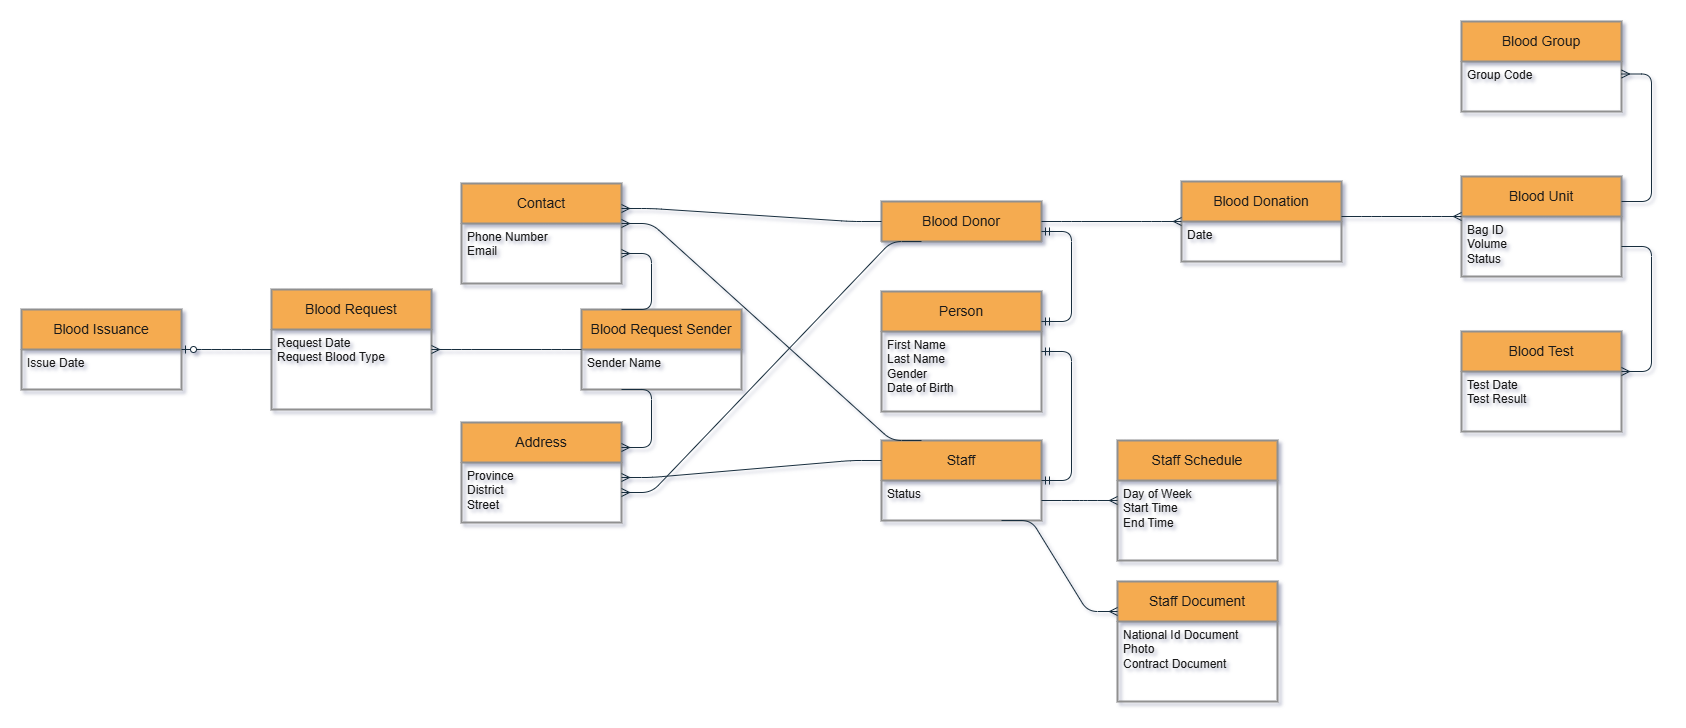

The diagram above was exported from draw.io. Its source (the exported page's mxGraphModel, read from the mxfile embedded in the PNG):
<mxGraphModel dx="2475" dy="2025" grid="0" gridSize="10" guides="1" tooltips="1" connect="1" arrows="1" fold="1" page="1" pageScale="1" pageWidth="850" pageHeight="1100" math="0" shadow="1">
  <root>
    <mxCell id="0" />
    <mxCell id="1" parent="0" />
    <mxCell id="Jn3zB95FlQDrA4TpgpcM-1" parent="1" style="swimlane;childLayout=stackLayout;horizontal=1;startSize=40;horizontalStack=0;rounded=1;fontSize=14;fontStyle=0;strokeWidth=2;resizeParent=0;resizeLast=1;shadow=0;dashed=0;align=center;arcSize=0;whiteSpace=wrap;html=1;labelBackgroundColor=none;fillColor=#F5AB50;strokeColor=#909090;fontColor=#1A1A1A;" value="Person" vertex="1">
      <mxGeometry height="120" width="160" x="260" y="-240" as="geometry" />
    </mxCell>
    <mxCell id="Jn3zB95FlQDrA4TpgpcM-2" parent="Jn3zB95FlQDrA4TpgpcM-1" style="align=left;strokeColor=none;fillColor=none;spacingLeft=4;spacingRight=4;fontSize=12;verticalAlign=top;resizable=0;rotatable=0;part=1;html=1;whiteSpace=wrap;rounded=1;labelBackgroundColor=none;fontColor=#1A1A1A;" value="First Name&lt;div&gt;Last Name&lt;/div&gt;&lt;div&gt;Gender&lt;/div&gt;&lt;div&gt;Date of Birth&lt;/div&gt;" vertex="1">
      <mxGeometry height="80" width="160" y="40" as="geometry" />
    </mxCell>
    <mxCell id="Jn3zB95FlQDrA4TpgpcM-3" parent="1" style="swimlane;childLayout=stackLayout;horizontal=1;startSize=40;horizontalStack=0;rounded=1;fontSize=14;fontStyle=0;strokeWidth=2;resizeParent=0;resizeLast=1;shadow=0;dashed=0;align=center;arcSize=0;whiteSpace=wrap;html=1;labelBackgroundColor=none;fillColor=#F5AB50;strokeColor=#909090;fontColor=#1A1A1A;" value="Contact" vertex="1">
      <mxGeometry height="100" width="160" x="-160" y="-348" as="geometry" />
    </mxCell>
    <mxCell id="Jn3zB95FlQDrA4TpgpcM-4" parent="Jn3zB95FlQDrA4TpgpcM-3" style="align=left;strokeColor=none;fillColor=none;spacingLeft=4;spacingRight=4;fontSize=12;verticalAlign=top;resizable=0;rotatable=0;part=1;html=1;whiteSpace=wrap;rounded=1;labelBackgroundColor=none;fontColor=#1A1A1A;" value="Phone Number&lt;div&gt;Email&lt;/div&gt;" vertex="1">
      <mxGeometry height="60" width="160" y="40" as="geometry" />
    </mxCell>
    <mxCell id="Jn3zB95FlQDrA4TpgpcM-5" parent="1" style="swimlane;childLayout=stackLayout;horizontal=1;startSize=40;horizontalStack=0;rounded=1;fontSize=14;fontStyle=0;strokeWidth=2;resizeParent=0;resizeLast=1;shadow=0;dashed=0;align=center;arcSize=0;whiteSpace=wrap;html=1;labelBackgroundColor=none;fillColor=#F5AB50;strokeColor=#909090;fontColor=#1A1A1A;" value="Address" vertex="1">
      <mxGeometry height="100" width="160" x="-160" y="-109" as="geometry" />
    </mxCell>
    <mxCell id="Jn3zB95FlQDrA4TpgpcM-6" parent="Jn3zB95FlQDrA4TpgpcM-5" style="align=left;strokeColor=none;fillColor=none;spacingLeft=4;spacingRight=4;fontSize=12;verticalAlign=top;resizable=0;rotatable=0;part=1;html=1;whiteSpace=wrap;rounded=1;labelBackgroundColor=none;fontColor=#1A1A1A;" value="Province&lt;div&gt;District&lt;/div&gt;&lt;div&gt;Street&lt;/div&gt;" vertex="1">
      <mxGeometry height="60" width="160" y="40" as="geometry" />
    </mxCell>
    <mxCell id="Jn3zB95FlQDrA4TpgpcM-7" parent="1" style="swimlane;childLayout=stackLayout;horizontal=1;startSize=40;horizontalStack=0;rounded=1;fontSize=14;fontStyle=0;strokeWidth=2;resizeParent=0;resizeLast=1;shadow=0;dashed=0;align=center;arcSize=0;whiteSpace=wrap;html=1;labelBackgroundColor=none;fillColor=#F5AB50;strokeColor=#909090;fontColor=#1A1A1A;" value="Blood Donation" vertex="1">
      <mxGeometry height="80" width="160" x="560" y="-350" as="geometry" />
    </mxCell>
    <mxCell id="Jn3zB95FlQDrA4TpgpcM-8" parent="Jn3zB95FlQDrA4TpgpcM-7" style="align=left;strokeColor=none;fillColor=none;spacingLeft=4;spacingRight=4;fontSize=12;verticalAlign=top;resizable=0;rotatable=0;part=1;html=1;whiteSpace=wrap;rounded=1;labelBackgroundColor=none;fontColor=#1A1A1A;" value="Date" vertex="1">
      <mxGeometry height="40" width="160" y="40" as="geometry" />
    </mxCell>
    <mxCell id="Jn3zB95FlQDrA4TpgpcM-9" parent="1" style="swimlane;childLayout=stackLayout;horizontal=1;startSize=40;horizontalStack=0;rounded=1;fontSize=14;fontStyle=0;strokeWidth=2;resizeParent=0;resizeLast=1;shadow=0;dashed=0;align=center;arcSize=0;whiteSpace=wrap;html=1;labelBackgroundColor=none;fillColor=#F5AB50;strokeColor=#909090;fontColor=#1A1A1A;" value="Blood Unit" vertex="1">
      <mxGeometry height="100" width="160" x="840" y="-355" as="geometry" />
    </mxCell>
    <mxCell id="Jn3zB95FlQDrA4TpgpcM-10" parent="Jn3zB95FlQDrA4TpgpcM-9" style="align=left;strokeColor=none;fillColor=none;spacingLeft=4;spacingRight=4;fontSize=12;verticalAlign=top;resizable=0;rotatable=0;part=1;html=1;whiteSpace=wrap;rounded=1;labelBackgroundColor=none;fontColor=#1A1A1A;" value="Bag ID&lt;div&gt;Volume&lt;/div&gt;&lt;div&gt;Status&lt;/div&gt;" vertex="1">
      <mxGeometry height="60" width="160" y="40" as="geometry" />
    </mxCell>
    <mxCell id="Jn3zB95FlQDrA4TpgpcM-11" parent="1" style="swimlane;childLayout=stackLayout;horizontal=1;startSize=40;horizontalStack=0;rounded=1;fontSize=14;fontStyle=0;strokeWidth=2;resizeParent=0;resizeLast=1;shadow=0;dashed=0;align=center;arcSize=0;whiteSpace=wrap;html=1;labelBackgroundColor=none;fillColor=#F5AB50;strokeColor=#909090;fontColor=#1A1A1A;" value="Blood Test" vertex="1">
      <mxGeometry height="100" width="160" x="840" y="-200" as="geometry" />
    </mxCell>
    <mxCell id="Jn3zB95FlQDrA4TpgpcM-12" parent="Jn3zB95FlQDrA4TpgpcM-11" style="align=left;strokeColor=none;fillColor=none;spacingLeft=4;spacingRight=4;fontSize=12;verticalAlign=top;resizable=0;rotatable=0;part=1;html=1;whiteSpace=wrap;rounded=1;labelBackgroundColor=none;fontColor=#1A1A1A;" value="Test Date&lt;div&gt;Test Result&lt;/div&gt;" vertex="1">
      <mxGeometry height="60" width="160" y="40" as="geometry" />
    </mxCell>
    <mxCell id="Jn3zB95FlQDrA4TpgpcM-13" parent="1" style="swimlane;childLayout=stackLayout;horizontal=1;startSize=40;horizontalStack=0;rounded=1;fontSize=14;fontStyle=0;strokeWidth=2;resizeParent=0;resizeLast=1;shadow=0;dashed=0;align=center;arcSize=0;whiteSpace=wrap;html=1;labelBackgroundColor=none;fillColor=#F5AB50;strokeColor=#909090;fontColor=#1A1A1A;" value="Blood Donor" vertex="1">
      <mxGeometry height="40" width="160" x="260" y="-330" as="geometry" />
    </mxCell>
    <mxCell id="Jn3zB95FlQDrA4TpgpcM-18" parent="1" style="swimlane;childLayout=stackLayout;horizontal=1;startSize=40;horizontalStack=0;rounded=1;fontSize=14;fontStyle=0;strokeWidth=2;resizeParent=0;resizeLast=1;shadow=0;dashed=0;align=center;arcSize=0;whiteSpace=wrap;html=1;labelBackgroundColor=none;fillColor=#F5AB50;strokeColor=#909090;fontColor=#1A1A1A;" value="Staff Schedule" vertex="1">
      <mxGeometry height="120" width="160" x="496" y="-91" as="geometry" />
    </mxCell>
    <mxCell id="Jn3zB95FlQDrA4TpgpcM-19" parent="Jn3zB95FlQDrA4TpgpcM-18" style="align=left;strokeColor=none;fillColor=none;spacingLeft=4;spacingRight=4;fontSize=12;verticalAlign=top;resizable=0;rotatable=0;part=1;html=1;whiteSpace=wrap;rounded=1;labelBackgroundColor=none;fontColor=#1A1A1A;" value="Day of Week&lt;div&gt;Start Time&lt;/div&gt;&lt;div&gt;End Time&lt;/div&gt;" vertex="1">
      <mxGeometry height="80" width="160" y="40" as="geometry" />
    </mxCell>
    <mxCell id="Jn3zB95FlQDrA4TpgpcM-20" parent="1" style="swimlane;childLayout=stackLayout;horizontal=1;startSize=40;horizontalStack=0;rounded=1;fontSize=14;fontStyle=0;strokeWidth=2;resizeParent=0;resizeLast=1;shadow=0;dashed=0;align=center;arcSize=0;whiteSpace=wrap;html=1;labelBackgroundColor=none;fillColor=#F5AB50;strokeColor=#909090;fontColor=#1A1A1A;" value="Staff Document" vertex="1">
      <mxGeometry height="120" width="160" x="496" y="50" as="geometry" />
    </mxCell>
    <mxCell id="Jn3zB95FlQDrA4TpgpcM-21" parent="Jn3zB95FlQDrA4TpgpcM-20" style="align=left;strokeColor=none;fillColor=none;spacingLeft=4;spacingRight=4;fontSize=12;verticalAlign=top;resizable=0;rotatable=0;part=1;html=1;whiteSpace=wrap;rounded=1;labelBackgroundColor=none;fontColor=#1A1A1A;" value="National Id Document&lt;div&gt;Photo&lt;/div&gt;&lt;div&gt;Contract Document&lt;/div&gt;" vertex="1">
      <mxGeometry height="80" width="160" y="40" as="geometry" />
    </mxCell>
    <mxCell id="Jn3zB95FlQDrA4TpgpcM-22" parent="1" style="swimlane;childLayout=stackLayout;horizontal=1;startSize=40;horizontalStack=0;rounded=1;fontSize=14;fontStyle=0;strokeWidth=2;resizeParent=0;resizeLast=1;shadow=0;dashed=0;align=center;arcSize=0;whiteSpace=wrap;html=1;labelBackgroundColor=none;fillColor=#F5AB50;strokeColor=#909090;fontColor=#1A1A1A;" value="Staff" vertex="1">
      <mxGeometry height="80" width="160" x="260" y="-91" as="geometry" />
    </mxCell>
    <mxCell id="Jn3zB95FlQDrA4TpgpcM-23" parent="Jn3zB95FlQDrA4TpgpcM-22" style="align=left;strokeColor=none;fillColor=none;spacingLeft=4;spacingRight=4;fontSize=12;verticalAlign=top;resizable=0;rotatable=0;part=1;html=1;whiteSpace=wrap;rounded=1;labelBackgroundColor=none;fontColor=#1A1A1A;" value="Status" vertex="1">
      <mxGeometry height="40" width="160" y="40" as="geometry" />
    </mxCell>
    <mxCell id="Jn3zB95FlQDrA4TpgpcM-26" parent="1" style="swimlane;childLayout=stackLayout;horizontal=1;startSize=40;horizontalStack=0;rounded=1;fontSize=14;fontStyle=0;strokeWidth=2;resizeParent=0;resizeLast=1;shadow=0;dashed=0;align=center;arcSize=0;whiteSpace=wrap;html=1;labelBackgroundColor=none;fillColor=#F5AB50;strokeColor=#909090;fontColor=#1A1A1A;" value="Blood Request Sender" vertex="1">
      <mxGeometry height="80" width="160" x="-40" y="-222" as="geometry" />
    </mxCell>
    <mxCell id="Jn3zB95FlQDrA4TpgpcM-27" parent="Jn3zB95FlQDrA4TpgpcM-26" style="align=left;strokeColor=none;fillColor=none;spacingLeft=4;spacingRight=4;fontSize=12;verticalAlign=top;resizable=0;rotatable=0;part=1;html=1;whiteSpace=wrap;rounded=1;labelBackgroundColor=none;fontColor=#1A1A1A;" value="Sender Name" vertex="1">
      <mxGeometry height="40" width="160" y="40" as="geometry" />
    </mxCell>
    <mxCell id="Jn3zB95FlQDrA4TpgpcM-28" parent="1" style="swimlane;childLayout=stackLayout;horizontal=1;startSize=40;horizontalStack=0;rounded=1;fontSize=14;fontStyle=0;strokeWidth=2;resizeParent=0;resizeLast=1;shadow=0;dashed=0;align=center;arcSize=0;whiteSpace=wrap;html=1;labelBackgroundColor=none;fillColor=#F5AB50;strokeColor=#909090;fontColor=#1A1A1A;" value="Blood Issuance" vertex="1">
      <mxGeometry height="80" width="160" x="-600" y="-222" as="geometry" />
    </mxCell>
    <mxCell id="Jn3zB95FlQDrA4TpgpcM-29" parent="Jn3zB95FlQDrA4TpgpcM-28" style="align=left;strokeColor=none;fillColor=none;spacingLeft=4;spacingRight=4;fontSize=12;verticalAlign=top;resizable=0;rotatable=0;part=1;html=1;whiteSpace=wrap;rounded=1;labelBackgroundColor=none;fontColor=#1A1A1A;" value="Issue Date" vertex="1">
      <mxGeometry height="40" width="160" y="40" as="geometry" />
    </mxCell>
    <mxCell id="Jn3zB95FlQDrA4TpgpcM-30" parent="1" style="swimlane;childLayout=stackLayout;horizontal=1;startSize=40;horizontalStack=0;rounded=1;fontSize=14;fontStyle=0;strokeWidth=2;resizeParent=0;resizeLast=1;shadow=0;dashed=0;align=center;arcSize=0;whiteSpace=wrap;html=1;labelBackgroundColor=none;fillColor=#F5AB50;strokeColor=#909090;fontColor=#1A1A1A;" value="Blood Request" vertex="1">
      <mxGeometry height="120" width="160" x="-350" y="-242" as="geometry" />
    </mxCell>
    <mxCell id="Jn3zB95FlQDrA4TpgpcM-31" parent="Jn3zB95FlQDrA4TpgpcM-30" style="align=left;strokeColor=none;fillColor=none;spacingLeft=4;spacingRight=4;fontSize=12;verticalAlign=top;resizable=0;rotatable=0;part=1;html=1;whiteSpace=wrap;rounded=1;labelBackgroundColor=none;fontColor=#1A1A1A;" value="Request Date&lt;div&gt;Request Blood Type&lt;/div&gt;&lt;div&gt;&lt;br&gt;&lt;/div&gt;" vertex="1">
      <mxGeometry height="80" width="160" y="40" as="geometry" />
    </mxCell>
    <mxCell id="Jn3zB95FlQDrA4TpgpcM-32" edge="1" parent="1" source="Jn3zB95FlQDrA4TpgpcM-1" style="edgeStyle=entityRelationEdgeStyle;fontSize=12;html=1;endArrow=ERmandOne;startArrow=ERmandOne;rounded=1;exitX=1;exitY=0.25;exitDx=0;exitDy=0;entryX=1;entryY=0.75;entryDx=0;entryDy=0;labelBackgroundColor=none;strokeColor=#182E3E;fontColor=default;" target="Jn3zB95FlQDrA4TpgpcM-13" value="">
      <mxGeometry height="100" relative="1" width="100" as="geometry">
        <mxPoint x="430" y="-190" as="sourcePoint" />
        <mxPoint x="430" y="-320" as="targetPoint" />
      </mxGeometry>
    </mxCell>
    <mxCell id="Jn3zB95FlQDrA4TpgpcM-33" edge="1" parent="1" source="Jn3zB95FlQDrA4TpgpcM-2" style="edgeStyle=entityRelationEdgeStyle;fontSize=12;html=1;endArrow=ERmandOne;startArrow=ERmandOne;rounded=1;entryX=1;entryY=0;entryDx=0;entryDy=0;exitX=1;exitY=0.25;exitDx=0;exitDy=0;labelBackgroundColor=none;strokeColor=#182E3E;fontColor=default;" target="Jn3zB95FlQDrA4TpgpcM-23" value="">
      <mxGeometry height="100" relative="1" width="100" as="geometry">
        <mxPoint x="258" y="-210" as="sourcePoint" />
        <mxPoint x="250" y="-440" as="targetPoint" />
      </mxGeometry>
    </mxCell>
    <mxCell id="Jn3zB95FlQDrA4TpgpcM-34" edge="1" parent="1" source="Jn3zB95FlQDrA4TpgpcM-13" style="edgeStyle=entityRelationEdgeStyle;fontSize=12;html=1;endArrow=ERmany;rounded=1;exitX=0;exitY=0.5;exitDx=0;exitDy=0;entryX=1;entryY=0.25;entryDx=0;entryDy=0;labelBackgroundColor=none;strokeColor=#182E3E;fontColor=default;" target="Jn3zB95FlQDrA4TpgpcM-3" value="">
      <mxGeometry height="100" relative="1" width="100" as="geometry">
        <mxPoint x="30" y="-180" as="sourcePoint" />
        <mxPoint x="130" y="-280" as="targetPoint" />
      </mxGeometry>
    </mxCell>
    <mxCell id="Jn3zB95FlQDrA4TpgpcM-35" edge="1" parent="1" source="Jn3zB95FlQDrA4TpgpcM-22" style="edgeStyle=entityRelationEdgeStyle;fontSize=12;html=1;endArrow=ERmany;rounded=1;exitX=0;exitY=0.25;exitDx=0;exitDy=0;entryX=1;entryY=0.25;entryDx=0;entryDy=0;labelBackgroundColor=none;strokeColor=#182E3E;fontColor=default;" target="Jn3zB95FlQDrA4TpgpcM-6" value="">
      <mxGeometry height="100" relative="1" width="100" as="geometry">
        <mxPoint x="30" y="-180" as="sourcePoint" />
        <mxPoint x="130" y="-280" as="targetPoint" />
      </mxGeometry>
    </mxCell>
    <mxCell id="Jn3zB95FlQDrA4TpgpcM-37" edge="1" parent="1" source="Jn3zB95FlQDrA4TpgpcM-27" style="edgeStyle=entityRelationEdgeStyle;fontSize=12;html=1;endArrow=ERmany;rounded=1;exitX=0.25;exitY=1;exitDx=0;exitDy=0;entryX=1;entryY=0.25;entryDx=0;entryDy=0;labelBackgroundColor=none;strokeColor=#182E3E;fontColor=default;" target="Jn3zB95FlQDrA4TpgpcM-5" value="">
      <mxGeometry height="100" relative="1" width="100" as="geometry">
        <mxPoint x="30" y="-180" as="sourcePoint" />
        <mxPoint x="130" y="-280" as="targetPoint" />
      </mxGeometry>
    </mxCell>
    <mxCell id="Jn3zB95FlQDrA4TpgpcM-38" edge="1" parent="1" source="Jn3zB95FlQDrA4TpgpcM-26" style="edgeStyle=entityRelationEdgeStyle;fontSize=12;html=1;endArrow=ERmany;rounded=1;exitX=0.25;exitY=0;exitDx=0;exitDy=0;entryX=1;entryY=0.5;entryDx=0;entryDy=0;labelBackgroundColor=none;strokeColor=#182E3E;fontColor=default;" target="Jn3zB95FlQDrA4TpgpcM-4" value="">
      <mxGeometry height="100" relative="1" width="100" as="geometry">
        <mxPoint x="60" y="-230" as="sourcePoint" />
        <mxPoint x="160" y="-330" as="targetPoint" />
      </mxGeometry>
    </mxCell>
    <mxCell id="Jn3zB95FlQDrA4TpgpcM-41" edge="1" parent="1" source="Jn3zB95FlQDrA4TpgpcM-13" style="edgeStyle=entityRelationEdgeStyle;fontSize=12;html=1;endArrow=ERmany;rounded=1;exitX=0.25;exitY=1;exitDx=0;exitDy=0;entryX=1;entryY=0.5;entryDx=0;entryDy=0;labelBackgroundColor=none;strokeColor=#182E3E;fontColor=default;" target="Jn3zB95FlQDrA4TpgpcM-6" value="">
      <mxGeometry height="100" relative="1" width="100" as="geometry">
        <mxPoint x="30" y="-180" as="sourcePoint" />
        <mxPoint x="130" y="-280" as="targetPoint" />
      </mxGeometry>
    </mxCell>
    <mxCell id="Jn3zB95FlQDrA4TpgpcM-42" edge="1" parent="1" source="Jn3zB95FlQDrA4TpgpcM-22" style="edgeStyle=entityRelationEdgeStyle;fontSize=12;html=1;endArrow=ERmany;rounded=1;exitX=0.25;exitY=0;exitDx=0;exitDy=0;entryX=1;entryY=0;entryDx=0;entryDy=0;labelBackgroundColor=none;strokeColor=#182E3E;fontColor=default;" target="Jn3zB95FlQDrA4TpgpcM-4" value="">
      <mxGeometry height="100" relative="1" width="100" as="geometry">
        <mxPoint x="30" y="-180" as="sourcePoint" />
        <mxPoint x="130" y="-280" as="targetPoint" />
      </mxGeometry>
    </mxCell>
    <mxCell id="Jn3zB95FlQDrA4TpgpcM-43" edge="1" parent="1" source="Jn3zB95FlQDrA4TpgpcM-13" style="edgeStyle=entityRelationEdgeStyle;fontSize=12;html=1;endArrow=ERmany;rounded=1;exitX=1;exitY=0.5;exitDx=0;exitDy=0;entryX=0;entryY=0;entryDx=0;entryDy=0;labelBackgroundColor=none;strokeColor=#182E3E;fontColor=default;" target="Jn3zB95FlQDrA4TpgpcM-8" value="">
      <mxGeometry height="100" relative="1" width="100" as="geometry">
        <mxPoint x="170" y="-320" as="sourcePoint" />
        <mxPoint x="270" y="-420" as="targetPoint" />
      </mxGeometry>
    </mxCell>
    <mxCell id="Jn3zB95FlQDrA4TpgpcM-44" edge="1" parent="1" style="edgeStyle=entityRelationEdgeStyle;fontSize=12;html=1;endArrow=ERmany;rounded=1;exitX=1;exitY=0;exitDx=0;exitDy=0;entryX=0;entryY=0;entryDx=0;entryDy=0;labelBackgroundColor=none;strokeColor=#182E3E;fontColor=default;" target="Jn3zB95FlQDrA4TpgpcM-10" value="">
      <mxGeometry height="100" relative="1" width="100" as="geometry">
        <mxPoint x="720" y="-315" as="sourcePoint" />
        <mxPoint x="840" y="-310" as="targetPoint" />
      </mxGeometry>
    </mxCell>
    <mxCell id="Jn3zB95FlQDrA4TpgpcM-45" parent="1" style="swimlane;childLayout=stackLayout;horizontal=1;startSize=40;horizontalStack=0;rounded=1;fontSize=14;fontStyle=0;strokeWidth=2;resizeParent=0;resizeLast=1;shadow=0;dashed=0;align=center;arcSize=0;whiteSpace=wrap;html=1;labelBackgroundColor=none;fillColor=#F5AB50;strokeColor=#909090;fontColor=#1A1A1A;" value="Blood Group" vertex="1">
      <mxGeometry height="90" width="160" x="840" y="-510" as="geometry" />
    </mxCell>
    <mxCell id="Jn3zB95FlQDrA4TpgpcM-46" parent="Jn3zB95FlQDrA4TpgpcM-45" style="align=left;strokeColor=none;fillColor=none;spacingLeft=4;spacingRight=4;fontSize=12;verticalAlign=top;resizable=0;rotatable=0;part=1;html=1;whiteSpace=wrap;rounded=1;labelBackgroundColor=none;fontColor=#1A1A1A;" value="Group Code" vertex="1">
      <mxGeometry height="50" width="160" y="40" as="geometry" />
    </mxCell>
    <mxCell id="Jn3zB95FlQDrA4TpgpcM-47" edge="1" parent="1" source="Jn3zB95FlQDrA4TpgpcM-9" style="edgeStyle=entityRelationEdgeStyle;fontSize=12;html=1;endArrow=ERmany;rounded=1;exitX=1;exitY=0.25;exitDx=0;exitDy=0;entryX=1;entryY=0.25;entryDx=0;entryDy=0;labelBackgroundColor=none;strokeColor=#182E3E;fontColor=default;" target="Jn3zB95FlQDrA4TpgpcM-46" value="">
      <mxGeometry height="100" relative="1" width="100" as="geometry">
        <mxPoint x="910" y="-210" as="sourcePoint" />
        <mxPoint x="1010" y="-310" as="targetPoint" />
      </mxGeometry>
    </mxCell>
    <mxCell id="Jn3zB95FlQDrA4TpgpcM-48" edge="1" parent="1" source="Jn3zB95FlQDrA4TpgpcM-10" style="edgeStyle=entityRelationEdgeStyle;fontSize=12;html=1;endArrow=ERmany;rounded=1;exitX=1;exitY=0.5;exitDx=0;exitDy=0;entryX=1;entryY=0;entryDx=0;entryDy=0;labelBackgroundColor=none;strokeColor=#182E3E;fontColor=default;" target="Jn3zB95FlQDrA4TpgpcM-12" value="">
      <mxGeometry height="100" relative="1" width="100" as="geometry">
        <mxPoint x="790" y="-310" as="sourcePoint" />
        <mxPoint x="890" y="-410" as="targetPoint" />
      </mxGeometry>
    </mxCell>
    <mxCell id="Jn3zB95FlQDrA4TpgpcM-49" edge="1" parent="1" source="Jn3zB95FlQDrA4TpgpcM-23" style="edgeStyle=entityRelationEdgeStyle;fontSize=12;html=1;endArrow=ERmany;rounded=1;exitX=1;exitY=0.5;exitDx=0;exitDy=0;entryX=0;entryY=0.25;entryDx=0;entryDy=0;labelBackgroundColor=none;strokeColor=#182E3E;fontColor=default;" target="Jn3zB95FlQDrA4TpgpcM-19" value="">
      <mxGeometry height="100" relative="1" width="100" as="geometry">
        <mxPoint x="140" y="10" as="sourcePoint" />
        <mxPoint x="240" y="-90" as="targetPoint" />
      </mxGeometry>
    </mxCell>
    <mxCell id="Jn3zB95FlQDrA4TpgpcM-50" edge="1" parent="1" source="Jn3zB95FlQDrA4TpgpcM-23" style="edgeStyle=entityRelationEdgeStyle;fontSize=12;html=1;endArrow=ERmany;rounded=1;exitX=0.75;exitY=1;exitDx=0;exitDy=0;entryX=0;entryY=0.25;entryDx=0;entryDy=0;labelBackgroundColor=none;strokeColor=#182E3E;fontColor=default;" target="Jn3zB95FlQDrA4TpgpcM-20" value="">
      <mxGeometry height="100" relative="1" width="100" as="geometry">
        <mxPoint x="140" y="130" as="sourcePoint" />
        <mxPoint x="240" y="30" as="targetPoint" />
      </mxGeometry>
    </mxCell>
    <mxCell id="Jn3zB95FlQDrA4TpgpcM-51" edge="1" parent="1" source="Jn3zB95FlQDrA4TpgpcM-27" style="edgeStyle=entityRelationEdgeStyle;fontSize=12;html=1;endArrow=ERmany;rounded=1;exitX=0;exitY=0;exitDx=0;exitDy=0;entryX=1;entryY=0.25;entryDx=0;entryDy=0;labelBackgroundColor=none;strokeColor=#182E3E;fontColor=default;" target="Jn3zB95FlQDrA4TpgpcM-31" value="">
      <mxGeometry height="100" relative="1" width="100" as="geometry">
        <mxPoint x="140" y="30" as="sourcePoint" />
        <mxPoint x="240" y="-70" as="targetPoint" />
      </mxGeometry>
    </mxCell>
    <mxCell id="Jn3zB95FlQDrA4TpgpcM-52" edge="1" parent="1" source="Jn3zB95FlQDrA4TpgpcM-31" style="edgeStyle=entityRelationEdgeStyle;fontSize=12;html=1;endArrow=ERzeroToOne;endFill=1;rounded=1;exitX=0;exitY=0.25;exitDx=0;exitDy=0;entryX=1;entryY=0;entryDx=0;entryDy=0;labelBackgroundColor=none;strokeColor=#182E3E;fontColor=default;" target="Jn3zB95FlQDrA4TpgpcM-29" value="">
      <mxGeometry height="100" relative="1" width="100" as="geometry">
        <mxPoint x="-130" y="70" as="sourcePoint" />
        <mxPoint x="-30" y="-30" as="targetPoint" />
      </mxGeometry>
    </mxCell>
  </root>
</mxGraphModel>